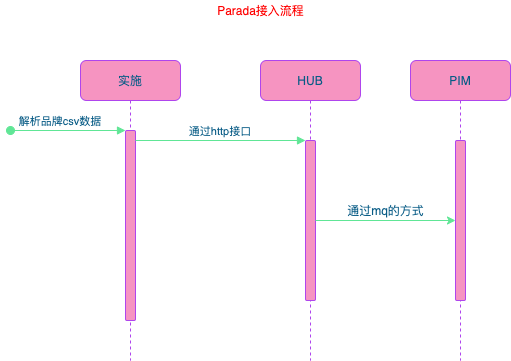

The diagram above was exported from draw.io. Its source (the exported page's mxGraphModel, read from the mxfile embedded in the PNG):
<mxGraphModel dx="1284" dy="852" grid="1" gridSize="10" guides="1" tooltips="1" connect="1" arrows="1" fold="1" page="1" pageScale="1" pageWidth="850" pageHeight="1100" background="none" math="0" shadow="0">
  <root>
    <mxCell id="0" />
    <mxCell id="1" parent="0" />
    <mxCell id="3nuBFxr9cyL0pnOWT2aG-1" value="实施" style="shape=umlLifeline;perimeter=lifelinePerimeter;container=1;collapsible=0;recursiveResize=0;shadow=0;strokeWidth=1;fillColor=#F694C1;strokeColor=#AF45ED;fontColor=#095C86;rounded=1;" parent="1" vertex="1">
      <mxGeometry x="120" y="80" width="100" height="300" as="geometry" />
    </mxCell>
    <mxCell id="3nuBFxr9cyL0pnOWT2aG-2" value="" style="points=[];perimeter=orthogonalPerimeter;shadow=0;strokeWidth=1;fillColor=#F694C1;strokeColor=#AF45ED;fontColor=#095C86;rounded=1;" parent="3nuBFxr9cyL0pnOWT2aG-1" vertex="1">
      <mxGeometry x="45" y="70" width="10" height="190" as="geometry" />
    </mxCell>
    <mxCell id="3nuBFxr9cyL0pnOWT2aG-3" value="解析品牌csv数据" style="verticalAlign=bottom;startArrow=oval;endArrow=block;startSize=8;shadow=0;strokeWidth=1;strokeColor=#60E696;fontColor=#095C86;" parent="3nuBFxr9cyL0pnOWT2aG-1" target="3nuBFxr9cyL0pnOWT2aG-2" edge="1">
      <mxGeometry x="-0.1304" relative="1" as="geometry">
        <mxPoint x="-70" y="70" as="sourcePoint" />
        <mxPoint as="offset" />
      </mxGeometry>
    </mxCell>
    <mxCell id="3nuBFxr9cyL0pnOWT2aG-5" value="HUB" style="shape=umlLifeline;perimeter=lifelinePerimeter;container=1;collapsible=0;recursiveResize=0;shadow=0;strokeWidth=1;fillColor=#F694C1;strokeColor=#AF45ED;fontColor=#095C86;rounded=1;" parent="1" vertex="1">
      <mxGeometry x="300" y="80" width="100" height="300" as="geometry" />
    </mxCell>
    <mxCell id="3nuBFxr9cyL0pnOWT2aG-6" value="" style="points=[];perimeter=orthogonalPerimeter;shadow=0;strokeWidth=1;fillColor=#F694C1;strokeColor=#AF45ED;fontColor=#095C86;rounded=1;" parent="3nuBFxr9cyL0pnOWT2aG-5" vertex="1">
      <mxGeometry x="45" y="80" width="10" height="160" as="geometry" />
    </mxCell>
    <mxCell id="3nuBFxr9cyL0pnOWT2aG-8" value="通过http接口" style="verticalAlign=bottom;endArrow=block;entryX=0;entryY=0;shadow=0;strokeWidth=1;strokeColor=#60E696;fontColor=#095C86;" parent="1" source="3nuBFxr9cyL0pnOWT2aG-2" target="3nuBFxr9cyL0pnOWT2aG-6" edge="1">
      <mxGeometry relative="1" as="geometry">
        <mxPoint x="275" y="160" as="sourcePoint" />
      </mxGeometry>
    </mxCell>
    <mxCell id="4urfre-9VyKGANTRSNf--1" value="PIM" style="shape=umlLifeline;perimeter=lifelinePerimeter;container=1;collapsible=0;recursiveResize=0;shadow=0;strokeWidth=1;fillColor=#F694C1;strokeColor=#AF45ED;fontColor=#095C86;rounded=1;" parent="1" vertex="1">
      <mxGeometry x="450" y="80" width="100" height="300" as="geometry" />
    </mxCell>
    <mxCell id="4urfre-9VyKGANTRSNf--2" value="" style="points=[];perimeter=orthogonalPerimeter;shadow=0;strokeWidth=1;fillColor=#F694C1;strokeColor=#AF45ED;fontColor=#095C86;rounded=1;" parent="4urfre-9VyKGANTRSNf--1" vertex="1">
      <mxGeometry x="45" y="80" width="10" height="160" as="geometry" />
    </mxCell>
    <mxCell id="4urfre-9VyKGANTRSNf--4" style="edgeStyle=orthogonalEdgeStyle;orthogonalLoop=1;jettySize=auto;html=1;strokeColor=#60E696;fontColor=#095C86;" parent="1" source="3nuBFxr9cyL0pnOWT2aG-6" target="4urfre-9VyKGANTRSNf--2" edge="1">
      <mxGeometry relative="1" as="geometry" />
    </mxCell>
    <mxCell id="-Sv957on4_4mROOu2Q67-3" value="通过mq的方式" style="text;html=1;align=center;verticalAlign=middle;resizable=0;points=[];autosize=1;fontColor=#095C86;rounded=1;" parent="1" vertex="1">
      <mxGeometry x="380" y="220" width="90" height="20" as="geometry" />
    </mxCell>
    <mxCell id="-Sv957on4_4mROOu2Q67-4" value="&lt;font color=&quot;#ff0000&quot;&gt;Parada接入流程&lt;/font&gt;" style="text;html=1;align=center;verticalAlign=middle;resizable=0;points=[];autosize=1;fontColor=#095C86;rounded=1;" parent="1" vertex="1">
      <mxGeometry x="250" y="20" width="100" height="20" as="geometry" />
    </mxCell>
  </root>
</mxGraphModel>